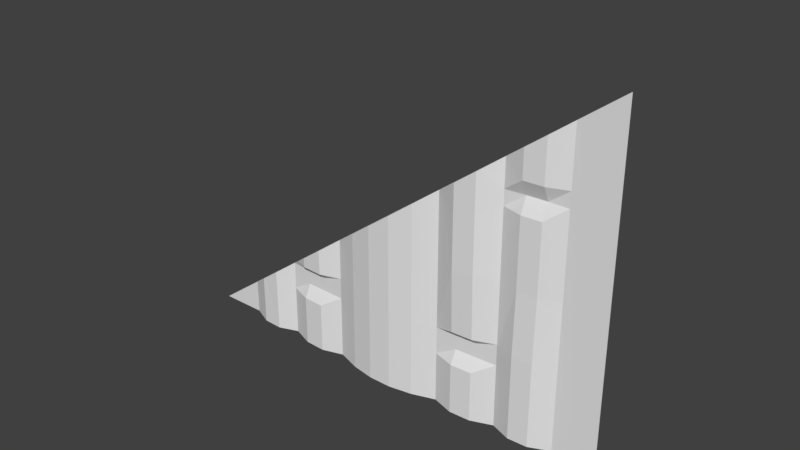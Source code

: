 # Source: stor1_6_slice192rh.blend  (saved by Blender 2.78.0; exported with 4.5.12 LTS)
import bpy
from mathutils import Matrix  # noqa: F401  (used for matrix-valued properties, if any)

bpy.ops.wm.read_factory_settings(use_empty=True)
scene = bpy.context.scene
scene.name = 'Scene'

# ---- collections
col_collection_1 = bpy.data.collections.new('Collection 1'); scene.collection.children.link(col_collection_1)

# ---- materials (node trees are filled in below, after node groups)
mat_stor1_6 = bpy.data.materials.new('stor1_6')
mat_stor1_6.alpha_threshold = 0.0
mat_stor1_6.use_transparent_shadow = False
mat_stor1_6.roughness = 0.5

# ---- material node trees

# ---- world
world_world = bpy.data.worlds.new('World'); scene.world = world_world
world_world.color = (0.05088, 0.05088, 0.05088)
world_world.use_sun_shadow = False
world_world.sun_shadow_jitter_overblur = 0.0
world_world.cycles.sampling_method = 'MANUAL'

# ---- meshes
me_stor1_6_slice192rh_meshdata = bpy.data.meshes.new('stor1_6_slice192rh_meshdata')
me_stor1_6_slice192rh_meshdata.from_pydata([(-1.28, 1.28, -1.28), (1.28, 1.28, -1.28), (-0.6795, 1.266, -1.28), (0.6986, 1.266, -1.28), (0.3378, 1.252, -1.28), (-0.3187, 1.252, -1.28), (1.28, 1.28, 0.04257), (0.6986, 1.265, 0.04257), (1.28, 1.28, -0.9169), (-0.6795, 1.266, -0.9169), (0.6986, 1.266, -0.9169), (0.3378, 1.252, -0.9169), (-0.3187, 1.252, -0.9169), (-1.015, 1.28, -1.28), (1.037, 1.28, -1.28), (1.037, 1.28, 0.04257), (1.037, 1.28, -0.9169), (0.9241, 1.28, 0.04257), (0.8114, 1.275, 0.04257), (0.9241, 1.23, -0.9169), (0.8114, 1.225, -0.9169), (0.8114, 1.225, -1.28), (0.9241, 1.23, -1.28), (0.4581, 1.215, -1.28), (0.5784, 1.22, -1.28), (0.5784, 1.21, 0.04257), (0.5784, 1.26, -0.9169), (0.4581, 1.255, -0.9169), (-0.1874, 1.208, -1.28), (-0.05609, 1.185, -1.28), (0.07522, 1.185, -1.28), (0.2065, 1.208, -1.28), (0.2065, 1.208, -0.9169), (0.07522, 1.185, -0.9169), (-0.05609, 1.185, -0.9169), (-0.1874, 1.208, -0.9169), (-0.5592, 1.22, -1.28), (-0.439, 1.215, -1.28), (-0.439, 1.255, -0.9169), (-0.5592, 1.26, -0.9169), (-0.9035, 1.23, -1.28), (-0.7915, 1.225, -1.28), (-0.7915, 1.225, -0.9169), (1.28, 1.28, -0.834), (-0.6795, 1.266, -0.834), (0.6986, 1.266, -0.834), (0.3378, 1.252, -0.834), (-0.3187, 1.252, -0.834), (1.037, 1.28, -0.834), (0.8114, 1.225, -0.834), (0.9241, 1.23, -0.834), (0.4581, 1.255, -0.834), (0.5784, 1.26, -0.834), (-0.1874, 1.208, -0.834), (-0.05609, 1.185, -0.834), (0.07522, 1.185, -0.834), (0.2065, 1.208, -0.834), (-0.5592, 1.26, -0.834), (-0.439, 1.255, -0.834), (1.28, 1.28, -0.9913), (-0.6795, 1.266, -0.9913), (0.6986, 1.266, -0.9913), (0.3378, 1.252, -0.9913), (-0.3187, 1.252, -0.9913), (1.037, 1.28, -0.9913), (0.8114, 1.225, -0.9913), (0.9241, 1.23, -0.9913), (0.4581, 1.215, -0.9913), (0.5784, 1.22, -0.9913), (-0.1874, 1.208, -0.9913), (-0.05609, 1.185, -0.9913), (0.07522, 1.185, -0.9913), (0.2065, 1.208, -0.9913), (-0.5592, 1.22, -0.9913), (-0.439, 1.215, -0.9913), (-0.7915, 1.225, -0.9913), (1.28, 1.28, -0.04331), (0.6986, 1.266, -0.04331), (1.037, 1.28, -0.04331), (0.8114, 1.235, -0.04331), (0.9241, 1.24, -0.04331), (0.4581, 1.205, -0.04331), (0.5784, 1.21, -0.04331), (1.28, 1.28, 0.1285), (0.6986, 1.266, 0.1285), (1.037, 1.28, 0.1285), (0.8114, 1.235, 0.1285), (0.9241, 1.24, 0.1285), (1.28, 1.28, 0.4915), (1.28, 1.28, -0.4386), (0.6986, 1.266, -0.4386), (0.3378, 1.252, -0.4386), (1.037, 1.28, -0.4386), (0.8114, 1.235, -0.4386), (0.9241, 1.24, -0.4386), (0.4581, 1.205, -0.4386), (0.5784, 1.21, -0.4386), (-0.05609, 1.185, -0.4386), (0.07522, 1.185, -0.4386), (0.2065, 1.208, -0.4386), (1.28, 1.28, -0.7956), (0.6986, 1.266, -0.7956), (0.3378, 1.252, -0.7956), (-0.3187, 1.252, -0.7956), (1.037, 1.28, -0.7956), (0.8114, 1.225, -0.7956), (0.9241, 1.23, -0.7956), (0.4581, 1.215, -0.7956), (0.5784, 1.22, -0.7956), (-0.1874, 1.208, -0.7956), (-0.05609, 1.185, -0.7956), (0.07522, 1.185, -0.7956), (0.2065, 1.208, -0.7956), (-0.5592, 1.22, -0.7956), (-0.439, 1.215, -0.7956), (1.505, 1.28, -1.28), (1.28, 1.28, 0.64), (1.037, 1.28, 0.4576), (0.8114, 1.235, 0.2885), (0.6986, 1.266, 0.204), (-0.7915, 1.225, -0.9136), (0.07522, 1.185, -0.2636), (0.3378, 1.252, -0.06662), (-1.015, 1.28, -1.082), (0.4834, 1.206, 0.04257), (0.4581, 1.205, 0.02358), (-0.3187, 1.252, -0.559), (0.9241, 1.24, 0.373), (0.5784, 1.21, 0.1138), (0.2065, 1.208, -0.1651), (0.3689, 1.24, -0.04331), (1.082, 1.28, 0.4915), (-0.5592, 1.218, -0.7394), (0.598, 1.219, 0.1285), (-0.1582, 1.203, -0.4386), (-0.9035, 1.23, -0.9976), (-0.7958, 1.225, -0.9169), (-0.439, 1.211, -0.6492), (-0.1874, 1.208, -0.4606), (-0.6853, 1.263, -0.834), (-0.6795, 1.266, -0.8296), (-0.6342, 1.248, -0.7956), (-0.8951, 1.23, -0.9913), (-0.05609, 1.185, -0.3621)], [], [(78, 76, 6, 15), (82, 77, 7, 25), (74, 63, 12, 38), (72, 62, 11, 32), (68, 61, 10, 26), (75, 60, 9, 42), (64, 59, 8, 16), (66, 64, 16, 19), (80, 78, 15, 17), (77, 79, 18, 7), (79, 80, 17, 18), (61, 65, 20, 10), (65, 66, 19, 20), (62, 67, 27, 11), (67, 68, 26, 27), (81, 82, 25, 124, 125), (63, 69, 35, 12), (69, 70, 34, 35), (70, 71, 33, 34), (71, 72, 32, 33), (60, 73, 39, 9), (73, 74, 38, 39), (39, 38, 58, 57), (9, 39, 57, 44), (33, 32, 56, 55), (34, 33, 55, 54), (35, 34, 54, 53), (12, 35, 53, 47), (27, 26, 52, 51), (11, 27, 51, 46), (20, 19, 50, 49), (10, 20, 49, 45), (19, 16, 48, 50), (38, 12, 47, 58), (32, 11, 46, 56), (26, 10, 45, 52), (42, 9, 44, 139, 120), (16, 8, 43, 48), (40, 41, 75, 142, 135), (13, 40, 135, 123), (36, 37, 74, 73), (2, 36, 73, 60), (30, 31, 72, 71), (29, 30, 71, 70), (28, 29, 70, 69), (5, 28, 69, 63), (23, 24, 68, 67), (4, 23, 67, 62), (21, 22, 66, 65), (3, 21, 65, 61), (22, 14, 64, 66), (0, 13, 123), (14, 1, 59, 64), (41, 2, 60, 75), (24, 3, 61, 68), (31, 4, 62, 72), (37, 5, 63, 74), (98, 99, 129, 121), (97, 98, 121, 143), (95, 96, 82, 81), (91, 95, 81, 130, 122), (93, 94, 80, 79), (90, 93, 79, 77), (94, 92, 78, 80), (99, 91, 122, 129), (96, 90, 77, 82), (92, 89, 76, 78), (25, 7, 84, 133, 128), (15, 6, 83, 85), (17, 15, 85, 87), (7, 18, 86, 84), (18, 17, 87, 86), (85, 83, 88, 131, 117), (87, 85, 117, 127), (84, 86, 118, 119), (86, 87, 127, 118), (104, 100, 89, 92), (108, 101, 90, 96), (112, 102, 91, 99), (114, 103, 126, 137), (106, 104, 92, 94), (101, 105, 93, 90), (105, 106, 94, 93), (102, 107, 95, 91), (107, 108, 96, 95), (103, 109, 138, 126), (109, 110, 97, 134, 138), (110, 111, 98, 97), (111, 112, 99, 98), (113, 114, 137, 132), (57, 58, 114, 113), (44, 57, 113, 141, 140), (55, 56, 112, 111), (54, 55, 111, 110), (53, 54, 110, 109), (47, 53, 109, 103), (51, 52, 108, 107), (46, 51, 107, 102), (49, 50, 106, 105), (45, 49, 105, 101), (50, 48, 104, 106), (58, 47, 103, 114), (56, 46, 102, 112), (52, 45, 101, 108), (48, 43, 100, 104), (22, 21, 3, 14), (24, 23, 4, 3), (31, 30, 29, 28, 5, 4), (37, 36, 2, 5), (41, 40, 13, 2), (14, 3, 4, 5, 2, 13), (132, 141, 113), (120, 136, 42), (128, 124, 25), (119, 133, 84), (136, 142, 75, 42), (140, 139, 44), (125, 130, 81), (116, 131, 88), (143, 134, 97), (136, 120, 139, 140, 123, 135, 142), (132, 137, 126, 140, 141), (143, 121, 129, 122, 126, 138, 134), (124, 128, 133, 119, 122, 130, 125), (127, 117, 119, 118), (116, 0, 123, 140, 126, 122, 119, 117, 131)])
_uv = me_stor1_6_slice192rh_meshdata.uv_layers.new(name='UVMap')
_uv.uv.foreach_set('vector', [0.905, 0.4831, 1.0, 0.4831, 1.0, 0.5166, 0.905, 0.5166, 0.7259, 0.4831, 0.7729, 0.4831, 0.7729, 0.5166, 0.7259, 0.5166, 0.3285, 0.1128, 0.3755, 0.1128, 0.3755, 0.1418, 0.3285, 0.1418, 0.5807, 0.1128, 0.632, 0.1128, 0.632, 0.1418, 0.5807, 0.1418, 0.7259, 0.1128, 0.7729, 0.1128, 0.7729, 0.1418, 0.7259, 0.1418, 0.1908, 0.1128, 0.2346, 0.1128, 0.2346, 0.1418, 0.1908, 0.1418, 0.905, 0.1128, 1.0, 0.1128, 1.0, 0.1418, 0.905, 0.1418, 0.861, 0.1128, 0.905, 0.1128, 0.905, 0.1418, 0.861, 0.1418, 0.861, 0.4831, 0.905, 0.4831, 0.905, 0.5166, 0.861, 0.5166, 0.7729, 0.4831, 0.8169, 0.4831, 0.8169, 0.5166, 0.7729, 0.5166, 0.8169, 0.4831, 0.861, 0.4831, 0.861, 0.5166, 0.8169, 0.5166, 0.7729, 0.1128, 0.8169, 0.1128, 0.8169, 0.1418, 0.7729, 0.1418, 0.8169, 0.1128, 0.861, 0.1128, 0.861, 0.1418, 0.8169, 0.1418, 0.632, 0.1128, 0.6789, 0.1128, 0.6789, 0.1418, 0.632, 0.1418, 0.6789, 0.1128, 0.7259, 0.1128, 0.7259, 0.1418, 0.6789, 0.1418, 0.6789, 0.4831, 0.7259, 0.4831, 0.7259, 0.5166, 0.6888, 0.5166, 0.6789, 0.5092, 0.3755, 0.1128, 0.4268, 0.1128, 0.4268, 0.1418, 0.3755, 0.1418, 0.4268, 0.1128, 0.4781, 0.1128, 0.4781, 0.1418, 0.4268, 0.1418, 0.4781, 0.1128, 0.5294, 0.1128, 0.5294, 0.1418, 0.4781, 0.1418, 0.5294, 0.1128, 0.5807, 0.1128, 0.5807, 0.1418, 0.5294, 0.1418, 0.2346, 0.1128, 0.2815, 0.1128, 0.2815, 0.1418, 0.2346, 0.1418, 0.2815, 0.1128, 0.3285, 0.1128, 0.3285, 0.1418, 0.2815, 0.1418, 0.2815, 0.1418, 0.3285, 0.1418, 0.3285, 0.1742, 0.2815, 0.1742, 0.2346, 0.1418, 0.2815, 0.1418, 0.2815, 0.1742, 0.2346, 0.1742, 0.5294, 0.1418, 0.5807, 0.1418, 0.5807, 0.1742, 0.5294, 0.1742, 0.4781, 0.1418, 0.5294, 0.1418, 0.5294, 0.1742, 0.4781, 0.1742, 0.4268, 0.1418, 0.4781, 0.1418, 0.4781, 0.1742, 0.4268, 0.1742, 0.3755, 0.1418, 0.4268, 0.1418, 0.4268, 0.1742, 0.3755, 0.1742, 0.6789, 0.1418, 0.7259, 0.1418, 0.7259, 0.1742, 0.6789, 0.1742, 0.632, 0.1418, 0.6789, 0.1418, 0.6789, 0.1742, 0.632, 0.1742, 0.8169, 0.1418, 0.861, 0.1418, 0.861, 0.1742, 0.8169, 0.1742, 0.7729, 0.1418, 0.8169, 0.1418, 0.8169, 0.1742, 0.7729, 0.1742, 0.861, 0.1418, 0.905, 0.1418, 0.905, 0.1742, 0.861, 0.1742, 0.3285, 0.1418, 0.3755, 0.1418, 0.3755, 0.1742, 0.3285, 0.1742, 0.5807, 0.1418, 0.632, 0.1418, 0.632, 0.1742, 0.5807, 0.1742, 0.7259, 0.1418, 0.7729, 0.1418, 0.7729, 0.1742, 0.7259, 0.1742, 0.1908, 0.1418, 0.2346, 0.1418, 0.2346, 0.1742, 0.2323, 0.1742, 0.1908, 0.1431, 0.905, 0.1418, 1.0, 0.1418, 1.0, 0.1742, 0.905, 0.1742, 0.1471, 0.0, 0.1908, 0.0, 0.1908, 0.1128, 0.1504, 0.1128, 0.1471, 0.1103, 0.1033, 0.0, 0.1471, 0.0, 0.1471, 0.1103, 0.1033, 0.07751, 0.2815, 0.0, 0.3285, 0.0, 0.3285, 0.1128, 0.2815, 0.1128, 0.2346, 0.0, 0.2815, 0.0, 0.2815, 0.1128, 0.2346, 0.1128, 0.5294, 0.0, 0.5807, 0.0, 0.5807, 0.1128, 0.5294, 0.1128, 0.4781, 0.0, 0.5294, 0.0, 0.5294, 0.1128, 0.4781, 0.1128, 0.4268, 0.0, 0.4781, 0.0, 0.4781, 0.1128, 0.4268, 0.1128, 0.3755, 0.0, 0.4268, 0.0, 0.4268, 0.1128, 0.3755, 0.1128, 0.6789, 0.0, 0.7259, 0.0, 0.7259, 0.1128, 0.6789, 0.1128, 0.632, 0.0, 0.6789, 0.0, 0.6789, 0.1128, 0.632, 0.1128, 0.8169, 0.0, 0.861, 0.0, 0.861, 0.1128, 0.8169, 0.1128, 0.7729, 0.0, 0.8169, 0.0, 0.8169, 0.1128, 0.7729, 0.1128, 0.861, 0.0, 0.905, 0.0, 0.905, 0.1128, 0.861, 0.1128, 0.0, 0.0, 0.1033, 0.0, 0.1033, 0.07751, 0.905, 0.0, 1.0, 0.0, 1.0, 0.1128, 0.905, 0.1128, 0.1908, 0.0, 0.2346, 0.0, 0.2346, 0.1128, 0.1908, 0.1128, 0.7259, 0.0, 0.7729, 0.0, 0.7729, 0.1128, 0.7259, 0.1128, 0.5807, 0.0, 0.632, 0.0, 0.632, 0.1128, 0.5807, 0.1128, 0.3285, 0.0, 0.3755, 0.0, 0.3755, 0.1128, 0.3285, 0.1128, 0.5294, 0.3287, 0.5807, 0.3287, 0.5807, 0.4355, 0.5294, 0.397, 0.4781, 0.3287, 0.5294, 0.3287, 0.5294, 0.397, 0.4781, 0.3586, 0.6789, 0.3287, 0.7259, 0.3287, 0.7259, 0.4831, 0.6789, 0.4831, 0.632, 0.3287, 0.6789, 0.3287, 0.6789, 0.4831, 0.6441, 0.4831, 0.632, 0.474, 0.8169, 0.3287, 0.861, 0.3287, 0.861, 0.4831, 0.8169, 0.4831, 0.7729, 0.3287, 0.8169, 0.3287, 0.8169, 0.4831, 0.7729, 0.4831, 0.861, 0.3287, 0.905, 0.3287, 0.905, 0.4831, 0.861, 0.4831, 0.5807, 0.3287, 0.632, 0.3287, 0.632, 0.474, 0.5807, 0.4355, 0.7259, 0.3287, 0.7729, 0.3287, 0.7729, 0.4831, 0.7259, 0.4831, 0.905, 0.3287, 1.0, 0.3287, 1.0, 0.4831, 0.905, 0.4831, 0.7259, 0.5166, 0.7729, 0.5166, 0.7729, 0.5502, 0.7336, 0.5502, 0.7259, 0.5444, 0.905, 0.5166, 1.0, 0.5166, 1.0, 0.5502, 0.905, 0.5502, 0.861, 0.5166, 0.905, 0.5166, 0.905, 0.5502, 0.861, 0.5502, 0.7729, 0.5166, 0.8169, 0.5166, 0.8169, 0.5502, 0.7729, 0.5502, 0.8169, 0.5166, 0.861, 0.5166, 0.861, 0.5502, 0.8169, 0.5502, 0.905, 0.5502, 1.0, 0.5502, 1.0, 0.692, 0.9226, 0.692, 0.905, 0.6787, 0.861, 0.5502, 0.905, 0.5502, 0.905, 0.6787, 0.861, 0.6457, 0.7729, 0.5502, 0.8169, 0.5502, 0.8169, 0.6127, 0.7729, 0.5797, 0.8169, 0.5502, 0.861, 0.5502, 0.861, 0.6457, 0.8169, 0.6127, 0.905, 0.1892, 1.0, 0.1892, 1.0, 0.3287, 0.905, 0.3287, 0.7259, 0.1892, 0.7729, 0.1892, 0.7729, 0.3287, 0.7259, 0.3287, 0.5807, 0.1892, 0.632, 0.1892, 0.632, 0.3287, 0.5807, 0.3287, 0.3285, 0.1892, 0.3755, 0.1892, 0.3755, 0.2816, 0.3285, 0.2464, 0.861, 0.1892, 0.905, 0.1892, 0.905, 0.3287, 0.861, 0.3287, 0.7729, 0.1892, 0.8169, 0.1892, 0.8169, 0.3287, 0.7729, 0.3287, 0.8169, 0.1892, 0.861, 0.1892, 0.861, 0.3287, 0.8169, 0.3287, 0.632, 0.1892, 0.6789, 0.1892, 0.6789, 0.3287, 0.632, 0.3287, 0.6789, 0.1892, 0.7259, 0.1892, 0.7259, 0.3287, 0.6789, 0.3287, 0.3755, 0.1892, 0.4268, 0.1892, 0.4268, 0.3201, 0.3755, 0.2816, 0.4268, 0.1892, 0.4781, 0.1892, 0.4781, 0.3287, 0.4382, 0.3287, 0.4268, 0.3201, 0.4781, 0.1892, 0.5294, 0.1892, 0.5294, 0.3287, 0.4781, 0.3287, 0.5294, 0.1892, 0.5807, 0.1892, 0.5807, 0.3287, 0.5294, 0.3287, 0.2815, 0.1892, 0.3285, 0.1892, 0.3285, 0.2464, 0.2815, 0.2112, 0.2815, 0.1742, 0.3285, 0.1742, 0.3285, 0.1892, 0.2815, 0.1892, 0.2346, 0.1742, 0.2815, 0.1742, 0.2815, 0.1892, 0.2523, 0.1892, 0.2346, 0.1759, 0.5294, 0.1742, 0.5807, 0.1742, 0.5807, 0.1892, 0.5294, 0.1892, 0.4781, 0.1742, 0.5294, 0.1742, 0.5294, 0.1892, 0.4781, 0.1892, 0.4268, 0.1742, 0.4781, 0.1742, 0.4781, 0.1892, 0.4268, 0.1892, 0.3755, 0.1742, 0.4268, 0.1742, 0.4268, 0.1892, 0.3755, 0.1892, 0.6789, 0.1742, 0.7259, 0.1742, 0.7259, 0.1892, 0.6789, 0.1892, 0.632, 0.1742, 0.6789, 0.1742, 0.6789, 0.1892, 0.632, 0.1892, 0.8169, 0.1742, 0.861, 0.1742, 0.861, 0.1892, 0.8169, 0.1892, 0.7729, 0.1742, 0.8169, 0.1742, 0.8169, 0.1892, 0.7729, 0.1892, 0.861, 0.1742, 0.905, 0.1742, 0.905, 0.1892, 0.861, 0.1892, 0.3285, 0.1742, 0.3755, 0.1742, 0.3755, 0.1892, 0.3285, 0.1892, 0.5807, 0.1742, 0.632, 0.1742, 0.632, 0.1892, 0.5807, 0.1892, 0.7259, 0.1742, 0.7729, 0.1742, 0.7729, 0.1892, 0.7259, 0.1892, 0.905, 0.1742, 1.0, 0.1742, 1.0, 0.1892, 0.905, 0.1892, 0.861, 0.0, 0.8169, 0.0, 0.7729, 0.0, 0.905, 0.0, 0.7259, 0.0, 0.6789, 0.0, 0.632, 0.0, 0.7729, 0.0, 0.5807, 0.0, 0.5294, 0.0, 0.4781, 0.0, 0.4268, 0.0, 0.3755, 0.0, 0.632, 0.0, 0.3285, 0.0, 0.2815, 0.0, 0.2346, 0.0, 0.3755, 0.0, 0.1908, 0.0, 0.1471, 0.0, 0.1033, 0.0, 0.2346, 0.0, 0.905, 0.0, 0.7729, 0.0, 0.632, 0.0, 0.3755, 0.0, 0.2346, 0.0, 0.1033, 0.0, 0.2815, 0.2112, 0.2523, 0.1892, 0.2815, 0.1892, 0.1908, 0.1431, 0.1891, 0.1418, 0.1908, 0.1418, 0.7259, 0.5444, 0.6888, 0.5166, 0.7259, 0.5166, 0.7729, 0.5797, 0.7336, 0.5502, 0.7729, 0.5502, 0.1891, 0.1418, 0.1504, 0.1128, 0.1908, 0.1128, 0.1908, 0.1418, 0.2346, 0.1759, 0.2323, 0.1742, 0.2346, 0.1742, 0.6789, 0.5092, 0.6441, 0.4831, 0.6789, 0.4831, 1.0, 0.75, 0.9226, 0.692, 1.0, 0.692, 0.4781, 0.3586, 0.4382, 0.3287, 0.4781, 0.3287, 0.1891, 0.1418, 0.1908, 0.1431, 0.2323, 0.1742, 0.2346, 0.1759, 0.1033, 0.07751, 0.1471, 0.1103, 0.1504, 0.1128, 0.2815, 0.2112, 0.3285, 0.2464, 0.3755, 0.2816, 0.2346, 0.1759, 0.2523, 0.1892, 0.4781, 0.3586, 0.5294, 0.397, 0.5807, 0.4355, 0.632, 0.474, 0.3755, 0.2816, 0.4268, 0.3201, 0.4382, 0.3287, 0.6888, 0.5166, 0.7259, 0.5444, 0.7336, 0.5502, 0.7729, 0.5797, 0.632, 0.474, 0.6441, 0.4831, 0.6789, 0.5092, 0.861, 0.6457, 0.905, 0.6787, 0.7729, 0.5797, 0.8169, 0.6127, 1.0, 0.75, 0.0, 0.0, 0.1033, 0.07751, 0.2346, 0.1759, 0.3755, 0.2816, 0.632, 0.474, 0.7729, 0.5797, 0.905, 0.6787, 0.9226, 0.692])
me_stor1_6_slice192rh_meshdata.materials.append(mat_stor1_6)
me_stor1_6_slice192rh_meshdata.use_remesh_preserve_volume = False
me_stor1_6_slice192rh_meshdata.use_remesh_preserve_attributes = False
me_stor1_6_slice192rh_meshdata.use_mirror_vertex_groups = False
me_stor1_6_slice192rh_meshdata.update()

# ---- objects
ob_stor1_6_mesh = bpy.data.objects.new('stor1_6_mesh', me_stor1_6_slice192rh_meshdata)

# ---- transforms, parenting, visibility, modifiers, constraints
ob_stor1_6_mesh.location = (0.0, 0.0, 0.0)
ob_stor1_6_mesh.lineart.crease_threshold = 0.0

# ---- collection membership
col_collection_1.objects.link(ob_stor1_6_mesh)

# ---- scene / render settings (as saved in the file)
scene.frame_start = 1; scene.frame_end = 2; scene.frame_set(1)
scene.render.engine = 'BLENDER_EEVEE_NEXT'
scene.render.resolution_percentage = 50
scene.render.dither_intensity = 0.0
scene.cycles.use_denoising = False
scene.cycles.samples = 128
scene.cycles.sampling_pattern = 'TABULATED_SOBOL'
scene.cycles.light_sampling_threshold = 0.0
scene.cycles.use_adaptive_sampling = False
scene.cycles.use_light_tree = False
scene.cycles.blur_glossy = 0.0
scene.cycles.sample_clamp_indirect = 0.0
scene.view_settings.view_transform = 'Standard'
bpy.context.view_layer.update()

# ---- added for rendering (the .blend has no active camera and no usable light): camera, sun
cam_auto = bpy.data.cameras.new('AutoCamera')
cam_auto.lens = 50.0
cam_auto.sensor_width = 36.0
cam_auto.clip_end = 1000.0
ob_auto_camera = bpy.data.objects.new('AutoCamera', cam_auto)
scene.collection.objects.link(ob_auto_camera)
ob_auto_camera.location = (3.24362, -2.52498, 2.18486)
ob_auto_camera.rotation_euler = (1.09748, -7.21219e-08, 0.694738)
scene.camera = ob_auto_camera
light_auto_sun = bpy.data.lights.new('AutoSun', 'SUN')
light_auto_sun.energy = 3.0
light_auto_sun.angle = 0.0523599
ob_auto_sun = bpy.data.objects.new('AutoSun', light_auto_sun)
scene.collection.objects.link(ob_auto_sun)
ob_auto_sun.rotation_euler = (0.872665, 0.174533, 0.523599)
bpy.context.view_layer.update()
